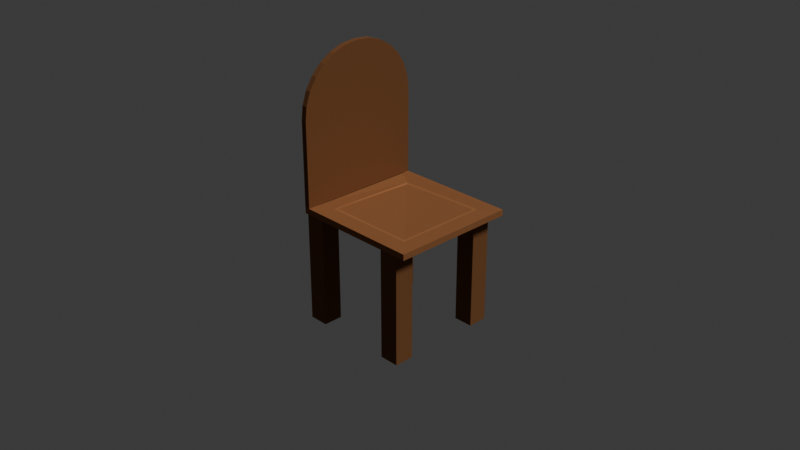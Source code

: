 # Source: chair.blend  (saved by Blender 4.3.34; exported with 4.5.12 LTS)
import bpy
from mathutils import Matrix  # noqa: F401  (used for matrix-valued properties, if any)

bpy.ops.wm.read_factory_settings(use_empty=True)
scene = bpy.context.scene
scene.name = 'Scene'

# ---- collections
col_collection = bpy.data.collections.new('Collection'); scene.collection.children.link(col_collection)

# ---- materials (node trees are filled in below, after node groups)
mat_material_003 = bpy.data.materials.new('Material.003')
mat_material_004 = bpy.data.materials.new('Material.004')
mat_material_001 = bpy.data.materials.new('Material.001')

# ---- material node trees
mat_material_003.use_nodes = True; mat_material_003.node_tree.nodes.clear()
_N = mat_material_003.node_tree.nodes; _L = mat_material_003.node_tree.links
n0 = _N.new('ShaderNodeBsdfPrincipled'); n0.name = 'Principled BSDF'; n0.location = (10, 300)
n0.inputs[0].default_value = (0.2947, 0.125, 0.05134, 1.0)
n0.inputs[1].default_value = 0.4706
n0.inputs[2].default_value = 0.683
n0.inputs[3].default_value = 1.0
n1 = _N.new('ShaderNodeOutputMaterial'); n1.name = 'Material Output'; n1.location = (300, 300)
_L.new(n0.outputs[0], n1.inputs[0])
n1.is_active_output = True
mat_material_004.use_nodes = True; mat_material_004.node_tree.nodes.clear()
_N = mat_material_004.node_tree.nodes; _L = mat_material_004.node_tree.links
n0 = _N.new('ShaderNodeBsdfPrincipled'); n0.name = 'Principled BSDF'; n0.location = (10, 300)
n0.inputs[0].default_value = (0.3623, 0.1524, 0.06185, 1.0)
n0.inputs[1].default_value = 0.4706
n0.inputs[2].default_value = 0.683
n0.inputs[3].default_value = 1.0
n1 = _N.new('ShaderNodeOutputMaterial'); n1.name = 'Material Output'; n1.location = (300, 300)
_L.new(n0.outputs[0], n1.inputs[0])
n1.is_active_output = True
mat_material_001.use_nodes = True; mat_material_001.node_tree.nodes.clear()
_N = mat_material_001.node_tree.nodes; _L = mat_material_001.node_tree.links
n0 = _N.new('ShaderNodeBsdfPrincipled'); n0.name = 'Principled BSDF'; n0.location = (10, 300)
n0.inputs[0].default_value = (0.2111, 0.09086, 0.03814, 1.0)
n0.inputs[1].default_value = 0.4706
n0.inputs[2].default_value = 0.683
n0.inputs[3].default_value = 1.0
n1 = _N.new('ShaderNodeOutputMaterial'); n1.name = 'Material Output'; n1.location = (300, 300)
_L.new(n0.outputs[0], n1.inputs[0])
n1.is_active_output = True

# ---- world
world_world = bpy.data.worlds.new('World'); scene.world = world_world
world_world.use_nodes = True; world_world.node_tree.nodes.clear()
_N = world_world.node_tree.nodes; _L = world_world.node_tree.links
n0 = _N.new('ShaderNodeOutputWorld'); n0.name = 'World Output'; n0.location = (300, 300)
n1 = _N.new('ShaderNodeBackground'); n1.name = 'Background'; n1.location = (10, 300)
n1.inputs[0].default_value = (0.05088, 0.05088, 0.05088, 1.0)
_L.new(n1.outputs[0], n0.inputs[0])
n0.is_active_output = True
world_world.color = (0.05088, 0.05088, 0.05088)
world_world.sun_shadow_jitter_overblur = 0.0

# ---- cameras
cam_camera = bpy.data.cameras.new('Camera')
cam_camera.clip_end = 100.0
cam_camera.ortho_scale = 7.314

# ---- lights
light_light = bpy.data.lights.new('Light', 'SUN')
light_light.angle = 0.1993
light_light.energy = 3.18
light_light.shadow_soft_size = 0.1
light_light.shadow_cascade_max_distance = 1000.0

# ---- meshes
me_plane_001 = bpy.data.meshes.new('Plane.001')
me_plane_001.from_pydata([(1.279, -1.106, 0.0), (-0.09827, -1.106, 0.0), (1.279, 0.09756, 0.0), (-0.09622, 0.09756, -0.003074), (-0.09761, 0.1476, -0.0009906), (1.279, 0.1476, 0.0), (-0.09711, 0.1476, 0.06022), (1.279, 0.1476, 0.06196), (1.279, -1.156, 0.0), (-0.09827, -1.156, 0.0), (1.279, -1.156, 0.06196), (-0.09827, -1.156, 0.06196), (1.279, 0.09756, 0.06196), (1.279, -1.106, 0.06196), (-0.09827, -1.106, 0.06196), (-0.0953, 0.09756, 0.0575), (1.061, -0.02359, 0.06196), (1.061, -0.9846, 0.06196), (0.1197, -0.9846, 0.06196), (0.1197, -0.02356, 0.03687), (1.279, 0.09756, 0.0), (1.279, -1.106, 0.0), (1.279, 0.09756, 0.06196), (1.279, -1.106, 0.06196), (1.279, 0.1476, 0.06196), (1.279, 0.1476, 0.0), (1.279, -1.156, 0.06196), (1.279, -1.156, 0.0), (1.233, 0.09756, 0.0), (1.233, -1.156, 0.0), (1.233, 0.1476, 0.0), (1.233, -1.106, 0.0), (1.233, -1.156, 0.06196), (1.233, -1.061, 0.06196), (1.233, 0.1476, 0.06196), (1.233, 0.09756, 0.06196), (1.233, 0.05236, 0.06196), (1.233, -1.106, 0.06196), (1.038, -0.05082, 0.06196), (1.038, -0.9574, 0.06196), (0.1423, -0.9574, 0.06196), (0.1423, -0.0508, 0.03011), (1.061, -0.02359, 0.06196), (1.061, -0.9846, 0.06196), (0.1197, -0.9846, 0.06196), (0.1197, -0.02356, 0.03687)], [(21, 0), (8, 27), (20, 2), (7, 24), (22, 12), (13, 23), (26, 10), (25, 5)], [(38, 41, 45, 42), (1, 3, 15, 14), (39, 38, 42, 43), (4, 30, 34, 6), (3, 28, 30, 4), (15, 3, 4, 6), (34, 35, 15, 6), (14, 37, 32, 11), (1, 14, 11, 9), (17, 16, 36, 33), (18, 17, 33, 37, 14), (19, 18, 14, 15), (16, 19, 15, 35, 36), (34, 30, 28, 31, 29, 32, 37, 33, 36, 35), (39, 40, 41, 38), (40, 39, 43, 44), (41, 40, 44, 45), (31, 28, 3, 1), (29, 31, 1, 9), (32, 29, 9, 11)])
me_plane_001.polygons.foreach_set('material_index', [1, 0, 1, 0, 0, 0, 0, 0, 0, 0, 0, 0, 0, 0, 0, 1, 1, 0, 0, 0])
_uv = me_plane_001.uv_layers.new(name='UVMap')
_uv.uv.foreach_set('vector', [0.1078, 0.8767, 0.8922, 0.8767, 0.912, 0.8993, 0.088, 0.8993, 1.0, 0.0, 1.0, 1.0, 1.0, 1.0, 1.0, 0.0, 0.1078, 0.1233, 0.1078, 0.8767, 0.088, 0.8993, 0.088, 0.1007, 1.0, 1.0, 0.03279, 1.0, 0.0328, 1.0, 1.0, 1.0, 1.0, 1.0, 0.0328, 1.0, 0.03279, 1.0, 1.0, 1.0, 1.0, 1.0, 1.0, 1.0, 1.0, 1.0, 1.0, 1.0, 0.0328, 1.0, 0.03281, 1.0, 1.0, 1.0, 1.0, 1.0, 1.0, 0.0, 0.03278, 0.0, 0.03278, 0.0, 1.0, 0.0, 1.0, 0.0, 1.0, 0.0, 1.0, 0.0, 1.0, 0.0, 0.088, 0.1007, 0.088, 0.8993, 0.03283, 0.9624, 0.03279, 0.03751, 0.912, 0.1007, 0.088, 0.1007, 0.03279, 0.03751, 0.03278, 0.0, 1.0, 0.0, 0.912, 0.8993, 0.912, 0.1007, 1.0, 0.0, 1.0, 1.0, 0.088, 0.8993, 0.912, 0.8993, 1.0, 1.0, 0.03281, 1.0, 0.03283, 0.9624, 0.0328, 1.0, 0.03279, 1.0, 0.0328, 1.0, 0.03279, 0.0, 0.03278, 0.0, 0.03278, 0.0, 0.03278, 0.0, 0.03279, 0.03751, 0.03283, 0.9624, 0.03281, 1.0, 0.1078, 0.1233, 0.8922, 0.1233, 0.8922, 0.8767, 0.1078, 0.8767, 0.8922, 0.1233, 0.1078, 0.1233, 0.088, 0.1007, 0.912, 0.1007, 0.8922, 0.8767, 0.8922, 0.1233, 0.912, 0.1007, 0.912, 0.8993, 0.03279, 0.0, 0.0328, 1.0, 1.0, 1.0, 1.0, 0.0, 0.03278, 0.0, 0.03279, 0.0, 1.0, 0.0, 1.0, 0.0, 0.03278, 0.0, 0.03278, 0.0, 1.0, 0.0, 1.0, 0.0])
me_plane_001.materials.append(mat_material_003)
me_plane_001.materials.append(mat_material_004)
me_plane_001.update()
me_plane = bpy.data.meshes.new('Plane')
me_plane.from_pydata([(0.1042, 0.09733, -0.2269), (-0.09733, 0.09733, -0.2269), (0.1042, -0.1042, -0.2269), (-0.09733, -0.1042, -0.2269), (0.06298, -0.06298, -0.0689), (0.1042, 0.09733, -0.2269), (-0.09733, 0.09733, -0.2269), (-0.09733, -0.1042, -0.2269), (0.06298, -0.06298, -0.0689), (0.1042, -0.1042, 0.9314), (0.1042, 0.09733, 0.9314), (-0.09733, 0.09733, 0.9314), (-0.09733, -0.1042, 0.9314)], [(2, 4), (4, 8)], [(3, 2, 9, 12), (3, 1, 6, 7), (1, 0, 5, 6), (10, 11, 12, 9), (0, 1, 11, 10), (1, 3, 12, 11), (2, 0, 10, 9), (2, 3, 7, 6, 5, 0)])
_uv = me_plane.uv_layers.new(name='UVMap')
_uv.uv.foreach_set('vector', [0.0, 0.0, 0.0, 0.0, 0.0, 0.0, 0.0, 0.0, 1.0, 1.0, 1.0, 0.0, 1.0, 0.0, 1.0, 1.0, 1.0, 0.0, 0.0, 0.0, 0.0, 0.0, 1.0, 0.0, 0.0, 0.0, 1.0, 0.0, 1.0, 1.0, 0.0, 1.0, 0.0, 0.0, 1.0, 0.0, 1.0, 0.0, 0.0, 0.0, 1.0, 0.0, 1.0, 1.0, 1.0, 1.0, 1.0, 0.0, 0.0, 0.0, 0.0, 0.0, 0.0, 0.0, 0.0, 1.0, 0.0, 0.0, 0.0, 0.0, 1.0, 1.0, 1.0, 0.0, 0.0, 0.0, 0.0, 0.0])
me_plane.materials.append(mat_material_001)
me_plane.update()
me_plane_002 = bpy.data.meshes.new('Plane.002')
me_plane_002.from_pydata([(-0.06455, 0.5923, 0.06014), (-0.007872, 0.5645, 0.08793), (-0.06455, -0.5923, 0.06014), (-0.007872, -0.5645, 0.08793), (-0.007872, 0.4773, 1.162), (-0.007872, 0.5301, 1.053), (-0.007872, 0.5571, 0.9341), (-0.007872, 0.0, 0.08793), (-0.06455, -0.01393, 1.448), (-0.06455, -0.5923, 0.8699), (-0.06455, -0.1452, 1.434), (-0.06455, -0.2666, 1.391), (-0.06455, -0.3756, 1.323), (-0.06455, -0.4666, 1.232), (-0.06455, -0.535, 1.123), (-0.06455, -0.5776, 1.001), (-0.06455, 0.5923, 0.8699), (-0.06455, 0.01393, 1.448), (-0.06455, 0.5776, 1.001), (-0.06455, 0.535, 1.123), (-0.06455, 0.4666, 1.232), (-0.06455, 0.3756, 1.323), (-0.06455, 0.2666, 1.391), (-0.06455, 0.1452, 1.434), (-0.007872, 0.01237, 1.421), (-0.007872, 0.5645, 0.8684), (-0.007872, 0.139, 1.406), (-0.007872, 0.2545, 1.366), (-0.007872, 0.3582, 1.301), (-0.007872, 0.4447, 1.214), (-0.007872, 0.5099, 1.111), (-0.007872, 0.5503, 0.995), (-0.007872, -0.5645, 0.8684), (-0.007872, -0.01237, 1.421), (-0.007872, -0.5503, 0.995), (-0.007872, -0.5099, 1.111), (-0.007872, -0.4447, 1.214), (-0.007872, -0.3582, 1.301), (-0.007872, -0.2545, 1.366), (-0.007872, -0.139, 1.406), (-0.007872, 0.4014, 1.257), (-0.007872, 0.3063, 1.333), (-0.007872, 0.1967, 1.386), (-0.007872, 0.07813, 1.413), (-0.007872, -0.5571, 0.9341), (-0.007872, -0.5301, 1.053), (-0.007872, -0.4773, 1.162), (-0.007872, -0.4014, 1.257), (-0.007872, -0.3063, 1.333), (-0.007872, -0.1967, 1.386), (-0.007872, -0.07813, 1.413), (-0.007872, 0.0, 1.421), (-0.007872, -0.5645, 0.4367), (-0.007872, 0.5645, 0.4367), (-0.06455, -0.6525, 0.0), (-0.06455, 0.6525, 0.0), (-0.007872, 0.0, 0.0), (-0.007872, -0.6525, 0.0), (-0.007872, 0.1586, 1.493), (-0.007872, 0.08798, 1.501), (-0.007872, 0.5139, 1.269), (-0.007872, 0.4636, 1.32), (-0.007872, 0.6366, 1.015), (-0.007872, 0.6131, 1.082), (-0.007872, 0.2929, 1.446), (-0.007872, 0.2258, 1.469), (-0.007872, 0.6525, 0.0), (-0.007872, 0.6525, 0.8733), (-0.007872, 0.6445, 0.944), (-0.007872, 0.5896, 1.149), (-0.007872, 0.5517, 1.209), (-0.007872, 0.4133, 1.37), (-0.007872, 0.3531, 1.408), (-0.06455, 0.6366, 1.015), (-0.06455, 0.6525, 0.8733), (-0.06455, 0.5896, 1.149), (-0.06455, 0.5139, 1.269), (-0.06455, 0.4133, 1.37), (-0.06455, 0.2929, 1.446), (-0.06455, 0.1586, 1.493), (-0.06455, 0.01731, 1.508), (-0.007872, 0.01731, 1.508), (-0.007872, -0.6445, 0.944), (-0.007872, -0.6525, 0.8733), (-0.06455, -0.6525, 0.8733), (-0.06455, -0.6366, 1.015), (-0.007872, -0.6131, 1.082), (-0.007872, -0.6366, 1.015), (-0.06455, -0.5896, 1.149), (-0.007872, -0.5517, 1.209), (-0.007872, -0.5896, 1.149), (-0.06455, -0.5139, 1.269), (-0.007872, -0.4636, 1.32), (-0.007872, -0.5139, 1.269), (-0.06455, -0.4133, 1.37), (-0.007872, -0.3531, 1.408), (-0.007872, -0.4133, 1.37), (-0.06455, -0.2929, 1.446), (-0.007872, -0.2258, 1.469), (-0.007872, -0.2929, 1.446), (-0.06455, -0.1586, 1.493), (-0.007872, -0.08798, 1.501), (-0.007872, -0.1586, 1.493), (-0.06455, -0.01731, 1.508), (-0.007872, 0.0, 1.508), (-0.007872, -0.01731, 1.508), (-0.007872, -0.6525, 0.4367), (-0.007872, 0.6525, 0.4367), (-0.007872, 0.0, 0.06014), (-0.007872, -0.5923, 0.06014), (-0.007872, 0.1452, 1.434), (-0.007872, 0.08124, 1.441), (-0.007872, 0.4666, 1.232), (-0.007872, 0.4211, 1.277), (-0.007872, 0.5776, 1.001), (-0.007872, 0.5563, 1.062), (-0.007872, 0.2666, 1.391), (-0.007872, 0.2059, 1.412), (-0.007872, 0.5923, 0.06014), (-0.007872, 0.5923, 0.8699), (-0.007872, 0.5848, 0.9372), (-0.007872, 0.535, 1.123), (-0.007872, 0.5008, 1.177), (-0.007872, 0.3756, 1.323), (-0.007872, 0.3211, 1.357), (-0.007872, 0.01393, 1.448), (-0.007872, -0.5848, 0.9372), (-0.007872, -0.5923, 0.8699), (-0.007872, -0.5563, 1.062), (-0.007872, -0.5776, 1.001), (-0.007872, -0.5008, 1.177), (-0.007872, -0.535, 1.123), (-0.007872, -0.4211, 1.277), (-0.007872, -0.4666, 1.232), (-0.007872, -0.3211, 1.357), (-0.007872, -0.3756, 1.323), (-0.007872, -0.2059, 1.412), (-0.007872, -0.2666, 1.391), (-0.007872, -0.08124, 1.441), (-0.007872, -0.1452, 1.434), (-0.007872, 0.0, 1.448), (-0.007872, -0.01393, 1.448), (-0.007872, -0.5923, 0.4367), (-0.007872, 0.5923, 0.4367)], [], [(55, 54, 57, 56, 66), (57, 54, 84, 83, 106), (80, 81, 104, 105, 103), (55, 66, 107, 67, 74), (1, 7, 3, 52, 32, 44, 34, 45, 35, 46, 36, 47, 37, 48, 38, 49, 39, 50, 33, 51, 24, 43, 26, 42, 27, 41, 28, 40, 29, 4, 30, 5, 31, 6, 25, 53), (74, 67, 68, 62, 73), (73, 62, 63, 69, 75), (75, 69, 70, 60, 76), (76, 60, 61, 71, 77), (77, 71, 72, 64, 78), (78, 64, 65, 58, 79), (79, 58, 59, 81, 80), (83, 84, 85, 87, 82), (87, 85, 88, 90, 86), (90, 88, 91, 93, 89), (93, 91, 94, 96, 92), (96, 94, 97, 99, 95), (99, 97, 100, 102, 98), (102, 100, 103, 105, 101), (2, 0, 16, 18, 19, 20, 21, 22, 23, 17, 8, 10, 11, 12, 13, 14, 15, 9), (0, 2, 54, 55), (109, 108, 56, 57), (110, 111, 59, 58), (112, 113, 61, 60), (114, 115, 63, 62), (116, 117, 65, 64), (108, 118, 66, 56), (119, 120, 68, 67), (121, 122, 70, 69), (123, 124, 72, 71), (18, 16, 74, 73), (120, 114, 62, 68), (19, 18, 73, 75), (115, 121, 69, 63), (20, 19, 75, 76), (122, 112, 60, 70), (21, 20, 76, 77), (113, 123, 71, 61), (22, 21, 77, 78), (124, 116, 64, 72), (23, 22, 78, 79), (117, 110, 58, 65), (17, 23, 79, 80), (111, 125, 81, 59), (126, 127, 83, 82), (9, 15, 85, 84), (128, 129, 87, 86), (15, 14, 88, 85), (130, 131, 90, 89), (14, 13, 91, 88), (132, 133, 93, 92), (13, 12, 94, 91), (134, 135, 96, 95), (12, 11, 97, 94), (136, 137, 99, 98), (11, 10, 100, 97), (138, 139, 102, 101), (10, 8, 103, 100), (2, 9, 84, 54), (16, 0, 55, 74), (8, 17, 80, 103), (140, 141, 105, 104), (142, 109, 57, 106), (143, 119, 67, 107), (129, 126, 82, 87), (131, 128, 86, 90), (133, 130, 89, 93), (135, 132, 92, 96), (137, 134, 95, 99), (139, 136, 98, 102), (141, 138, 101, 105), (125, 140, 104, 81), (127, 142, 106, 83), (118, 143, 107, 66), (3, 7, 108, 109), (26, 43, 111, 110), (29, 40, 113, 112), (31, 5, 115, 114), (27, 42, 117, 116), (7, 1, 118, 108), (25, 6, 120, 119), (30, 4, 122, 121), (28, 41, 124, 123), (6, 31, 114, 120), (5, 30, 121, 115), (4, 29, 112, 122), (40, 28, 123, 113), (41, 27, 116, 124), (42, 26, 110, 117), (43, 24, 125, 111), (44, 32, 127, 126), (45, 34, 129, 128), (46, 35, 131, 130), (47, 36, 133, 132), (48, 37, 135, 134), (49, 38, 137, 136), (50, 39, 139, 138), (51, 33, 141, 140), (52, 3, 109, 142), (53, 25, 119, 143), (34, 44, 126, 129), (35, 45, 128, 131), (36, 46, 130, 133), (37, 47, 132, 135), (38, 48, 134, 137), (39, 49, 136, 139), (33, 50, 138, 141), (24, 51, 140, 125), (32, 52, 142, 127), (1, 53, 143, 118)])
_uv = me_plane_002.uv_layers.new(name='UVMap')
_uv.uv.foreach_set('vector', [0.0, 0.0, 0.0, 1.0, 1.0, 1.0, 1.0, 0.5, 1.0, 0.0, 1.0, 1.0, 0.0, 1.0, 0.0, 1.0, 1.0, 1.0, 1.0, 1.0, 0.0, 0.4867, 1.0, 0.4867, 1.0, 0.5, 1.0, 0.5133, 0.0, 0.5133, 0.0, 0.0, 1.0, 0.0, 1.0, 0.0, 1.0, 0.0, 0.0, 0.0, 1.0, 0.06738, 1.0, 0.5, 1.0, 0.9326, 1.0, 0.9328, 1.0, 0.9358, 1.0, 0.9334, 1.0, 0.933, 1.0, 0.9252, 1.0, 0.9191, 1.0, 0.9025, 1.0, 0.8799, 1.0, 0.8347, 1.0, 0.7869, 1.0, 0.7398, 1.0, 0.6973, 1.0, 0.652, 1.0, 0.6072, 1.0, 0.5602, 1.0, 0.5095, 1.0, 0.5, 1.0, 0.4905, 1.0, 0.4398, 1.0, 0.3928, 1.0, 0.348, 1.0, 0.3027, 1.0, 0.2602, 1.0, 0.2131, 1.0, 0.1653, 1.0, 0.1201, 1.0, 0.09746, 1.0, 0.08093, 1.0, 0.07484, 1.0, 0.06695, 1.0, 0.06664, 1.0, 0.06418, 1.0, 0.06718, 0.0, 0.0, 1.0, 0.0, 1.0, 0.002034, 1.0, 0.004068, 0.0, 0.004068, 0.0, 0.004068, 1.0, 0.004068, 1.0, 0.01007, 1.0, 0.01607, 0.0, 0.01607, 0.0, 0.01607, 1.0, 0.01607, 1.0, 0.02573, 1.0, 0.0354, 0.0, 0.0354, 0.0, 0.0354, 1.0, 0.0354, 1.0, 0.1093, 1.0, 0.1833, 0.0, 0.1833, 0.0, 0.1833, 1.0, 0.1833, 1.0, 0.2294, 1.0, 0.2756, 0.0, 0.2756, 0.0, 0.2756, 1.0, 0.2756, 1.0, 0.327, 1.0, 0.3784, 0.0, 0.3784, 0.0, 0.3784, 1.0, 0.3784, 1.0, 0.4326, 1.0, 0.4867, 0.0, 0.4867, 1.0, 1.0, 0.0, 1.0, 0.0, 0.9959, 1.0, 0.9959, 1.0, 0.998, 1.0, 0.9959, 0.0, 0.9959, 0.0, 0.9839, 1.0, 0.9839, 1.0, 0.9899, 1.0, 0.9839, 0.0, 0.9839, 0.0, 0.9646, 1.0, 0.9646, 1.0, 0.9743, 1.0, 0.9646, 0.0, 0.9646, 0.0, 0.8167, 1.0, 0.8167, 1.0, 0.8907, 1.0, 0.8167, 0.0, 0.8167, 0.0, 0.7244, 1.0, 0.7244, 1.0, 0.7706, 1.0, 0.7244, 0.0, 0.7244, 0.0, 0.6216, 1.0, 0.6216, 1.0, 0.673, 1.0, 0.6216, 0.0, 0.6216, 0.0, 0.5133, 1.0, 0.5133, 1.0, 0.5674, 0.0, 0.9539, 0.0, 0.04608, 0.0, 0.04371, 0.0, 0.04658, 0.0, 0.05996, 0.0, 0.09659, 0.0, 0.2015, 0.0, 0.2941, 0.0, 0.3883, 0.0, 0.4893, 0.0, 0.5107, 0.0, 0.6117, 0.0, 0.7059, 0.0, 0.7985, 0.0, 0.9034, 0.0, 0.94, 0.0, 0.9534, 0.0, 0.9563, 0.0, 0.04608, 0.0, 0.9539, 0.0, 1.0, 0.0, 0.0, 1.0, 0.9539, 1.0, 0.5, 1.0, 0.5, 1.0, 1.0, 1.0, 0.3883, 1.0, 0.4375, 1.0, 0.4326, 1.0, 0.3784, 1.0, 0.09659, 1.0, 0.1478, 1.0, 0.1093, 1.0, 0.0354, 1.0, 0.04658, 1.0, 0.05434, 1.0, 0.01007, 1.0, 0.004068, 1.0, 0.2941, 1.0, 0.3413, 1.0, 0.327, 1.0, 0.2756, 1.0, 0.5, 1.0, 0.04608, 1.0, 0.0, 1.0, 0.5, 1.0, 0.04371, 1.0, 0.04616, 1.0, 0.002034, 1.0, 0.0, 1.0, 0.05996, 1.0, 0.075, 1.0, 0.02573, 1.0, 0.01607, 1.0, 0.2015, 1.0, 0.2503, 1.0, 0.2294, 1.0, 0.1833, 0.0, 0.04658, 0.0, 0.04371, 0.0, 0.0, 0.0, 0.004068, 1.0, 0.04616, 1.0, 0.04658, 1.0, 0.004068, 1.0, 0.002034, 0.0, 0.05996, 0.0, 0.04658, 0.0, 0.004068, 0.0, 0.01607, 1.0, 0.05434, 1.0, 0.05996, 1.0, 0.01607, 1.0, 0.01007, 0.0, 0.09659, 0.0, 0.05996, 0.0, 0.01607, 0.0, 0.0354, 1.0, 0.075, 1.0, 0.09659, 1.0, 0.0354, 1.0, 0.02573, 0.0, 0.2015, 0.0, 0.09659, 0.0, 0.0354, 0.0, 0.1833, 1.0, 0.1478, 1.0, 0.2015, 1.0, 0.1833, 1.0, 0.1093, 0.0, 0.2941, 0.0, 0.2015, 0.0, 0.1833, 0.0, 0.2756, 1.0, 0.2503, 1.0, 0.2941, 1.0, 0.2756, 1.0, 0.2294, 0.0, 0.3883, 0.0, 0.2941, 0.0, 0.2756, 0.0, 0.3784, 1.0, 0.3413, 1.0, 0.3883, 1.0, 0.3784, 1.0, 0.327, 0.0, 0.4893, 0.0, 0.3883, 0.0, 0.3784, 0.0, 0.4867, 1.0, 0.4375, 1.0, 0.4893, 1.0, 0.4867, 1.0, 0.4326, 1.0, 0.9538, 1.0, 0.9563, 1.0, 1.0, 1.0, 0.998, 0.0, 0.9563, 0.0, 0.9534, 0.0, 0.9959, 0.0, 1.0, 1.0, 0.9457, 1.0, 0.9534, 1.0, 0.9959, 1.0, 0.9899, 0.0, 0.9534, 0.0, 0.94, 0.0, 0.9839, 0.0, 0.9959, 1.0, 0.925, 1.0, 0.94, 1.0, 0.9839, 1.0, 0.9743, 0.0, 0.94, 0.0, 0.9034, 0.0, 0.9646, 0.0, 0.9839, 1.0, 0.8522, 1.0, 0.9034, 1.0, 0.9646, 1.0, 0.8907, 0.0, 0.9034, 0.0, 0.7985, 0.0, 0.8167, 0.0, 0.9646, 1.0, 0.7497, 1.0, 0.7985, 1.0, 0.8167, 1.0, 0.7706, 0.0, 0.7985, 0.0, 0.7059, 0.0, 0.7244, 0.0, 0.8167, 1.0, 0.6587, 1.0, 0.7059, 1.0, 0.7244, 1.0, 0.673, 0.0, 0.7059, 0.0, 0.6117, 0.0, 0.6216, 0.0, 0.7244, 1.0, 0.5625, 1.0, 0.6117, 1.0, 0.6216, 1.0, 0.5674, 0.0, 0.6117, 0.0, 0.5107, 0.0, 0.5133, 0.0, 0.6216, 0.0, 0.9539, 0.0, 0.9563, 0.0, 1.0, 0.0, 1.0, 0.0, 0.04371, 0.0, 0.04608, 0.0, 0.0, 0.0, 0.0, 0.0, 0.5107, 0.0, 0.4893, 0.0, 0.4867, 0.0, 0.5133, 1.0, 0.5, 1.0, 0.5107, 1.0, 0.5133, 1.0, 0.5, 1.0, 0.954, 1.0, 0.9539, 1.0, 1.0, 1.0, 1.0, 1.0, 0.04597, 1.0, 0.04371, 1.0, 0.0, 1.0, 0.0, 1.0, 0.9534, 1.0, 0.9538, 1.0, 0.998, 1.0, 0.9959, 1.0, 0.94, 1.0, 0.9457, 1.0, 0.9899, 1.0, 0.9839, 1.0, 0.9034, 1.0, 0.925, 1.0, 0.9743, 1.0, 0.9646, 1.0, 0.7985, 1.0, 0.8522, 1.0, 0.8907, 1.0, 0.8167, 1.0, 0.7059, 1.0, 0.7497, 1.0, 0.7706, 1.0, 0.7244, 1.0, 0.6117, 1.0, 0.6587, 1.0, 0.673, 1.0, 0.6216, 1.0, 0.5107, 1.0, 0.5625, 1.0, 0.5674, 1.0, 0.5133, 1.0, 0.4893, 1.0, 0.5, 1.0, 0.5, 1.0, 0.4867, 1.0, 0.9563, 1.0, 0.954, 1.0, 1.0, 1.0, 1.0, 1.0, 0.04608, 1.0, 0.04597, 1.0, 0.0, 1.0, 0.0, 1.0, 0.9326, 1.0, 0.5, 1.0, 0.5, 1.0, 0.9539, 1.0, 0.3928, 1.0, 0.4398, 1.0, 0.4375, 1.0, 0.3883, 1.0, 0.1201, 1.0, 0.1653, 1.0, 0.1478, 1.0, 0.09659, 1.0, 0.06695, 1.0, 0.07484, 1.0, 0.05434, 1.0, 0.04658, 1.0, 0.3027, 1.0, 0.348, 1.0, 0.3413, 1.0, 0.2941, 1.0, 0.5, 1.0, 0.06738, 1.0, 0.04608, 1.0, 0.5, 1.0, 0.06418, 1.0, 0.06664, 1.0, 0.04616, 1.0, 0.04371, 1.0, 0.08093, 1.0, 0.09746, 1.0, 0.075, 1.0, 0.05996, 1.0, 0.2131, 1.0, 0.2602, 1.0, 0.2503, 1.0, 0.2015, 1.0, 0.06664, 1.0, 0.06695, 1.0, 0.04658, 1.0, 0.04616, 1.0, 0.07484, 1.0, 0.08093, 1.0, 0.05996, 1.0, 0.05434, 1.0, 0.09746, 1.0, 0.1201, 1.0, 0.09659, 1.0, 0.075, 1.0, 0.1653, 1.0, 0.2131, 1.0, 0.2015, 1.0, 0.1478, 1.0, 0.2602, 1.0, 0.3027, 1.0, 0.2941, 1.0, 0.2503, 1.0, 0.348, 1.0, 0.3928, 1.0, 0.3883, 1.0, 0.3413, 1.0, 0.4398, 1.0, 0.4905, 1.0, 0.4893, 1.0, 0.4375, 1.0, 0.9334, 1.0, 0.9358, 1.0, 0.9563, 1.0, 0.9538, 1.0, 0.9252, 1.0, 0.933, 1.0, 0.9534, 1.0, 0.9457, 1.0, 0.9025, 1.0, 0.9191, 1.0, 0.94, 1.0, 0.925, 1.0, 0.8347, 1.0, 0.8799, 1.0, 0.9034, 1.0, 0.8522, 1.0, 0.7398, 1.0, 0.7869, 1.0, 0.7985, 1.0, 0.7497, 1.0, 0.652, 1.0, 0.6973, 1.0, 0.7059, 1.0, 0.6587, 1.0, 0.5602, 1.0, 0.6072, 1.0, 0.6117, 1.0, 0.5625, 1.0, 0.5, 1.0, 0.5095, 1.0, 0.5107, 1.0, 0.5, 1.0, 0.9328, 1.0, 0.9326, 1.0, 0.9539, 1.0, 0.954, 1.0, 0.06718, 1.0, 0.06418, 1.0, 0.04371, 1.0, 0.04597, 1.0, 0.933, 1.0, 0.9334, 1.0, 0.9538, 1.0, 0.9534, 1.0, 0.9191, 1.0, 0.9252, 1.0, 0.9457, 1.0, 0.94, 1.0, 0.8799, 1.0, 0.9025, 1.0, 0.925, 1.0, 0.9034, 1.0, 0.7869, 1.0, 0.8347, 1.0, 0.8522, 1.0, 0.7985, 1.0, 0.6973, 1.0, 0.7398, 1.0, 0.7497, 1.0, 0.7059, 1.0, 0.6072, 1.0, 0.652, 1.0, 0.6587, 1.0, 0.6117, 1.0, 0.5095, 1.0, 0.5602, 1.0, 0.5625, 1.0, 0.5107, 1.0, 0.4905, 1.0, 0.5, 1.0, 0.5, 1.0, 0.4893, 1.0, 0.9358, 1.0, 0.9328, 1.0, 0.954, 1.0, 0.9563, 1.0, 0.06738, 1.0, 0.06718, 1.0, 0.04597, 1.0, 0.04608])
me_plane_002.materials.append(mat_material_001)
me_plane_002.update()

# ---- objects
ob_light = bpy.data.objects.new('Light', light_light)
ob_camera = bpy.data.objects.new('Camera', cam_camera)
ob_the_sitting = bpy.data.objects.new('the sitting', me_plane_001)
ob_chair_leg = bpy.data.objects.new('Chair Leg', me_plane)
ob_back = bpy.data.objects.new('back', me_plane_002)

# ---- transforms, parenting, visibility, modifiers, constraints
ob_light.location = (3.671, -0.07766, 5.77)
ob_light.rotation_euler = (0.5451, -0.2886, 2.177)
ob_light.lock_rotations_4d = False
ob_light.empty_display_type = 'ARROWS'
ob_light.color = (0.0, 0.0, 0.0, 0.0)
ob_light.lineart.crease_threshold = 0.0
ob_camera.location = (7.359, -6.926, 5.518)
ob_camera.rotation_euler = (1.109, -0.0, 0.8033)
ob_camera.lock_rotations_4d = False
ob_camera.empty_display_type = 'ARROWS'
ob_camera.color = (0.0, 0.0, 0.0, 0.0)
ob_camera.display_type = 'WIRE'
ob_camera.lineart.crease_threshold = 0.0
ob_the_sitting.location = (0.00966, 0.1734, 0.9229)
ob_chair_leg.location = (0.006401, 0.1605, -0.008805)
_m = ob_chair_leg.modifiers.new('Array', 'ARRAY')
_m.relative_offset_displace = (5.0, 0.0, 0.0)
_m = ob_chair_leg.modifiers.new('Array.001', 'ARRAY')
_m.relative_offset_displace = (0.0, -5.0, 0.0)
ob_back.location = (-0.0281, -0.328, 0.9849)

# ---- collection membership
col_collection.objects.link(ob_light)
col_collection.objects.link(ob_camera)
col_collection.objects.link(ob_the_sitting)
col_collection.objects.link(ob_chair_leg)
col_collection.objects.link(ob_back)

# ---- scene / render settings (as saved in the file)
scene.camera = ob_camera
scene.frame_start = 1; scene.frame_end = 250; scene.frame_set(1)
scene.render.engine = 'BLENDER_EEVEE_NEXT'
bpy.context.view_layer.update()
